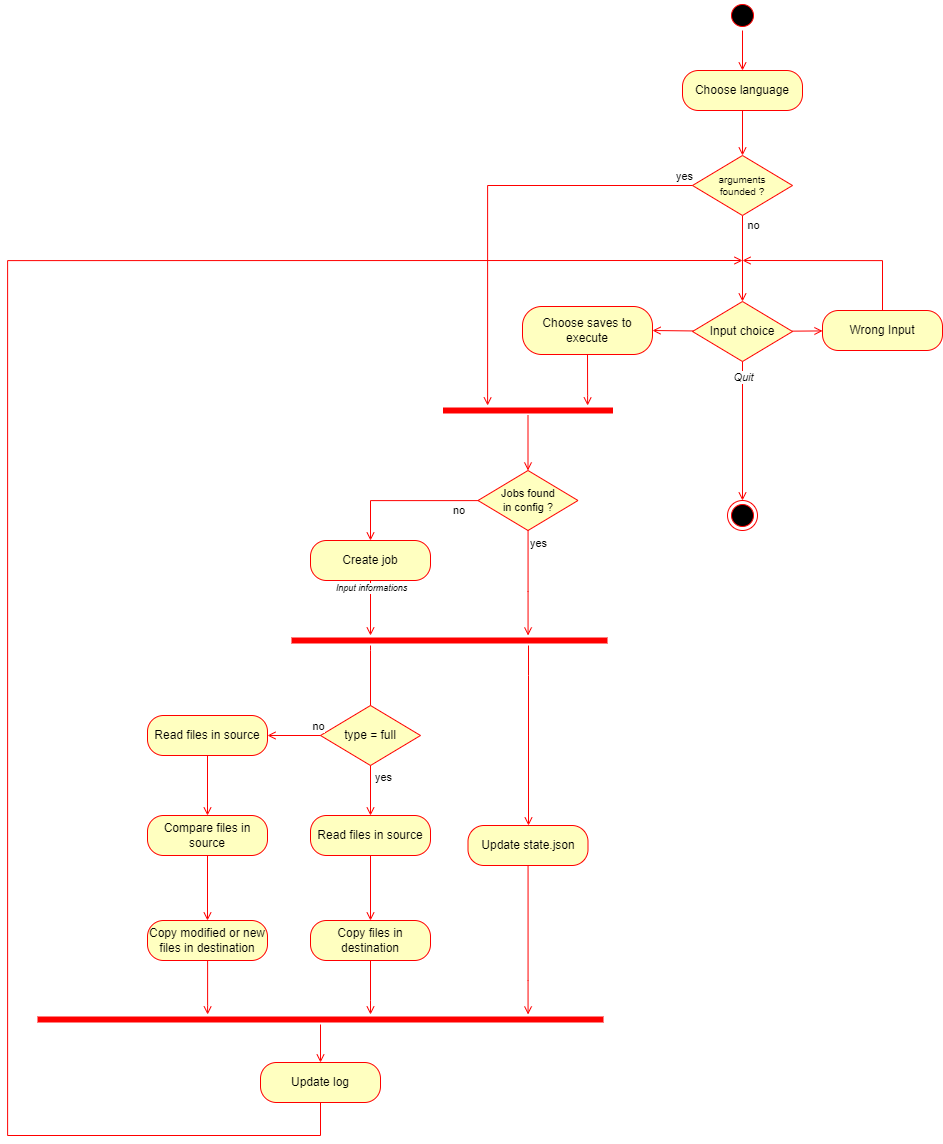

The diagram above was exported from draw.io. Its source (the exported page's mxGraphModel, read from the mxfile embedded in the PNG):
<mxGraphModel dx="2596" dy="1789" grid="1" gridSize="5" guides="1" tooltips="1" connect="1" arrows="1" fold="1" page="0" pageScale="1" pageWidth="827" pageHeight="1169" math="0" shadow="0">
  <root>
    <mxCell id="0" />
    <mxCell id="1" parent="0" />
    <mxCell id="qoyQHaDSlfBXNP1MC10_-1" value="" style="ellipse;html=1;shape=startState;fillColor=#000000;strokeColor=#ff0000;" parent="1" vertex="1">
      <mxGeometry x="695" y="-30" width="30" height="30" as="geometry" />
    </mxCell>
    <mxCell id="qoyQHaDSlfBXNP1MC10_-2" value="" style="html=1;verticalAlign=bottom;endArrow=open;endSize=6;strokeColor=#ff0000;rounded=0;startSize=6;" parent="1" source="qoyQHaDSlfBXNP1MC10_-1" target="qoyQHaDSlfBXNP1MC10_-6" edge="1">
      <mxGeometry relative="1" as="geometry">
        <mxPoint x="710" y="4" as="targetPoint" />
        <mxPoint x="722" y="-60" as="sourcePoint" />
      </mxGeometry>
    </mxCell>
    <mxCell id="qoyQHaDSlfBXNP1MC10_-6" value="Choose language" style="rounded=1;whiteSpace=wrap;html=1;arcSize=40;fontColor=#000000;fillColor=#ffffc0;strokeColor=#ff0000;" parent="1" vertex="1">
      <mxGeometry x="650" y="40" width="120" height="40" as="geometry" />
    </mxCell>
    <mxCell id="QpSXgzwrTNvm4vXQkda8-15" value="Choose saves to execute" style="rounded=1;whiteSpace=wrap;html=1;arcSize=40;fontColor=#000000;fillColor=#ffffc0;strokeColor=#ff0000;" parent="1" vertex="1">
      <mxGeometry x="490" y="276" width="130" height="48" as="geometry" />
    </mxCell>
    <mxCell id="QpSXgzwrTNvm4vXQkda8-44" value="Create job" style="rounded=1;whiteSpace=wrap;html=1;arcSize=40;fontColor=#000000;fillColor=#ffffc0;strokeColor=#ff0000;" parent="1" vertex="1">
      <mxGeometry x="278" y="510" width="120" height="40" as="geometry" />
    </mxCell>
    <mxCell id="QpSXgzwrTNvm4vXQkda8-74" value="Jobs found&lt;div&gt;in config ?&lt;/div&gt;" style="rhombus;whiteSpace=wrap;html=1;fontColor=#000000;fillColor=#ffffc0;strokeColor=#ff0000;fontSize=11;" parent="1" vertex="1">
      <mxGeometry x="445.5" y="440" width="100" height="60" as="geometry" />
    </mxCell>
    <mxCell id="QpSXgzwrTNvm4vXQkda8-75" value="no" style="html=1;align=left;verticalAlign=bottom;endArrow=open;endSize=6;strokeColor=#ff0000;rounded=0;startSize=6;edgeStyle=orthogonalEdgeStyle;" parent="1" source="QpSXgzwrTNvm4vXQkda8-74" target="QpSXgzwrTNvm4vXQkda8-44" edge="1">
      <mxGeometry x="-0.6249" y="19" relative="1" as="geometry">
        <mxPoint as="offset" />
        <mxPoint x="450" y="453" as="sourcePoint" />
        <mxPoint x="387.5" y="455" as="targetPoint" />
      </mxGeometry>
    </mxCell>
    <mxCell id="QpSXgzwrTNvm4vXQkda8-76" value="yes" style="html=1;align=left;verticalAlign=top;endArrow=open;endSize=6;strokeColor=#ff0000;rounded=0;startSize=6;edgeStyle=orthogonalEdgeStyle;" parent="1" source="QpSXgzwrTNvm4vXQkda8-74" target="NXTiaXcx9hXpE_13HeV3-1" edge="1">
      <mxGeometry x="-1" relative="1" as="geometry">
        <mxPoint x="515" y="548" as="targetPoint" />
        <Array as="points">
          <mxPoint x="496" y="561" />
          <mxPoint x="495" y="561" />
        </Array>
      </mxGeometry>
    </mxCell>
    <mxCell id="QpSXgzwrTNvm4vXQkda8-77" value="" style="html=1;verticalAlign=bottom;endArrow=open;endSize=6;strokeColor=#ff0000;rounded=0;exitX=0.5;exitY=1;exitDx=0;exitDy=0;startSize=6;edgeStyle=orthogonalEdgeStyle;" parent="1" source="QpSXgzwrTNvm4vXQkda8-15" target="NXTiaXcx9hXpE_13HeV3-9" edge="1">
      <mxGeometry relative="1" as="geometry">
        <mxPoint x="574.71" y="320.39" as="sourcePoint" />
        <mxPoint x="573" y="360" as="targetPoint" />
        <Array as="points">
          <mxPoint x="555" y="365" />
          <mxPoint x="555" y="365" />
        </Array>
      </mxGeometry>
    </mxCell>
    <mxCell id="QpSXgzwrTNvm4vXQkda8-85" value="" style="ellipse;html=1;shape=endState;fillColor=#000000;strokeColor=#ff0000;" parent="1" vertex="1">
      <mxGeometry x="695" y="470" width="30" height="30" as="geometry" />
    </mxCell>
    <mxCell id="QpSXgzwrTNvm4vXQkda8-90" value="" style="html=1;verticalAlign=bottom;endArrow=open;endSize=6;strokeColor=#ff0000;rounded=0;entryX=0.5;entryY=0;entryDx=0;entryDy=0;endFill=0;startSize=6;" parent="1" source="NXTiaXcx9hXpE_13HeV3-6" target="QpSXgzwrTNvm4vXQkda8-102" edge="1">
      <mxGeometry relative="1" as="geometry">
        <mxPoint x="710.088" y="204" as="sourcePoint" />
        <mxPoint x="710" y="274" as="targetPoint" />
      </mxGeometry>
    </mxCell>
    <mxCell id="NXTiaXcx9hXpE_13HeV3-13" value="no" style="edgeLabel;html=1;align=center;verticalAlign=middle;resizable=0;points=[];" parent="QpSXgzwrTNvm4vXQkda8-90" vertex="1" connectable="0">
      <mxGeometry x="-0.8024" y="4" relative="1" as="geometry">
        <mxPoint x="6" as="offset" />
      </mxGeometry>
    </mxCell>
    <mxCell id="QpSXgzwrTNvm4vXQkda8-93" value="" style="html=1;verticalAlign=bottom;endArrow=open;endSize=6;strokeColor=#ff0000;rounded=0;edgeStyle=orthogonalEdgeStyle;startSize=6;" parent="1" source="GC12ge2MHeEFYHPx2Hy0-1" edge="1">
      <mxGeometry relative="1" as="geometry">
        <Array as="points">
          <mxPoint x="288" y="1105" />
          <mxPoint x="-25" y="1105" />
          <mxPoint x="-25" y="230" />
        </Array>
        <mxPoint x="390" y="732" as="sourcePoint" />
        <mxPoint x="710" y="230" as="targetPoint" />
      </mxGeometry>
    </mxCell>
    <mxCell id="QpSXgzwrTNvm4vXQkda8-102" value="Input choice" style="rhombus;whiteSpace=wrap;html=1;fontColor=#000000;fillColor=#ffffc0;strokeColor=#ff0000;" parent="1" vertex="1">
      <mxGeometry x="660" y="271" width="100" height="60" as="geometry" />
    </mxCell>
    <mxCell id="QpSXgzwrTNvm4vXQkda8-103" value="" style="html=1;align=left;verticalAlign=bottom;endArrow=open;endSize=6;strokeColor=#ff0000;rounded=0;startSize=6;" parent="1" source="QpSXgzwrTNvm4vXQkda8-102" target="QpSXgzwrTNvm4vXQkda8-85" edge="1">
      <mxGeometry x="-1" relative="1" as="geometry">
        <mxPoint x="710" y="370" as="targetPoint" />
      </mxGeometry>
    </mxCell>
    <mxCell id="NXTiaXcx9hXpE_13HeV3-17" value="Quit" style="edgeLabel;html=1;align=center;verticalAlign=middle;resizable=0;points=[];fontStyle=2" parent="QpSXgzwrTNvm4vXQkda8-103" vertex="1" connectable="0">
      <mxGeometry x="-0.723" y="2" relative="1" as="geometry">
        <mxPoint x="-2" y="-5" as="offset" />
      </mxGeometry>
    </mxCell>
    <mxCell id="QpSXgzwrTNvm4vXQkda8-104" value="" style="html=1;align=left;verticalAlign=top;endArrow=open;endSize=6;strokeColor=#ff0000;rounded=0;entryX=1;entryY=0.5;entryDx=0;entryDy=0;startSize=6;" parent="1" source="QpSXgzwrTNvm4vXQkda8-102" target="QpSXgzwrTNvm4vXQkda8-15" edge="1">
      <mxGeometry x="-0.3333" y="22" relative="1" as="geometry">
        <mxPoint as="offset" />
        <mxPoint x="748" y="380" as="targetPoint" />
      </mxGeometry>
    </mxCell>
    <mxCell id="QpSXgzwrTNvm4vXQkda8-108" value="" style="html=1;verticalAlign=bottom;endArrow=open;endSize=6;strokeColor=#ff0000;rounded=0;startSize=6;" parent="1" source="QpSXgzwrTNvm4vXQkda8-102" target="QpSXgzwrTNvm4vXQkda8-109" edge="1">
      <mxGeometry relative="1" as="geometry">
        <mxPoint x="750" y="300" as="sourcePoint" />
        <mxPoint x="822" y="300" as="targetPoint" />
      </mxGeometry>
    </mxCell>
    <mxCell id="QpSXgzwrTNvm4vXQkda8-109" value="Wrong Input" style="rounded=1;whiteSpace=wrap;html=1;arcSize=40;fontColor=#000000;fillColor=#ffffc0;strokeColor=#ff0000;" parent="1" vertex="1">
      <mxGeometry x="790" y="280" width="120" height="40" as="geometry" />
    </mxCell>
    <mxCell id="QpSXgzwrTNvm4vXQkda8-110" value="" style="html=1;verticalAlign=bottom;endArrow=open;endSize=6;strokeColor=#ff0000;rounded=0;endFill=0;edgeStyle=orthogonalEdgeStyle;startSize=6;" parent="1" source="QpSXgzwrTNvm4vXQkda8-109" edge="1">
      <mxGeometry relative="1" as="geometry">
        <Array as="points">
          <mxPoint x="850" y="230" />
        </Array>
        <mxPoint x="752" y="310" as="sourcePoint" />
        <mxPoint x="710" y="230" as="targetPoint" />
      </mxGeometry>
    </mxCell>
    <mxCell id="NXTiaXcx9hXpE_13HeV3-1" value="" style="shape=line;html=1;strokeWidth=6;strokeColor=#ff0000;" parent="1" vertex="1">
      <mxGeometry x="259" y="605" width="316" height="10" as="geometry" />
    </mxCell>
    <mxCell id="NXTiaXcx9hXpE_13HeV3-3" value="" style="html=1;align=left;verticalAlign=top;endArrow=open;endSize=6;strokeColor=#ff0000;rounded=0;startSize=6;edgeStyle=orthogonalEdgeStyle;" parent="1" source="QpSXgzwrTNvm4vXQkda8-44" target="NXTiaXcx9hXpE_13HeV3-1" edge="1">
      <mxGeometry x="-0.6538" y="5" relative="1" as="geometry">
        <mxPoint as="offset" />
        <mxPoint x="325" y="622" as="targetPoint" />
        <mxPoint x="335" y="510" as="sourcePoint" />
        <Array as="points">
          <mxPoint x="338" y="610" />
          <mxPoint x="338" y="610" />
        </Array>
      </mxGeometry>
    </mxCell>
    <mxCell id="NXTiaXcx9hXpE_13HeV3-15" value="Input informations" style="edgeLabel;html=1;align=center;verticalAlign=middle;resizable=0;points=[];fontStyle=2;fontSize=9;" parent="NXTiaXcx9hXpE_13HeV3-3" vertex="1" connectable="0">
      <mxGeometry x="-0.6561" y="2" relative="1" as="geometry">
        <mxPoint x="-2" y="-2" as="offset" />
      </mxGeometry>
    </mxCell>
    <mxCell id="NXTiaXcx9hXpE_13HeV3-5" value="" style="html=1;verticalAlign=bottom;endArrow=open;endSize=6;strokeColor=#ff0000;rounded=0;startSize=6;edgeStyle=orthogonalEdgeStyle;" parent="1" source="NXTiaXcx9hXpE_13HeV3-1" target="GC12ge2MHeEFYHPx2Hy0-3" edge="1">
      <mxGeometry relative="1" as="geometry">
        <mxPoint x="487.5" y="632" as="sourcePoint" />
        <mxPoint x="165.5" y="396" as="targetPoint" />
        <Array as="points">
          <mxPoint x="496" y="645" />
          <mxPoint x="496" y="645" />
        </Array>
      </mxGeometry>
    </mxCell>
    <mxCell id="QpSXgzwrTNvm4vXQkda8-69" value="Copy files in destination" style="rounded=1;whiteSpace=wrap;html=1;arcSize=40;fontColor=#000000;fillColor=#ffffc0;strokeColor=#ff0000;" parent="1" vertex="1">
      <mxGeometry x="278" y="890" width="120" height="40" as="geometry" />
    </mxCell>
    <mxCell id="NXTiaXcx9hXpE_13HeV3-6" value="arguments&lt;div&gt;founded ?&lt;/div&gt;" style="rhombus;whiteSpace=wrap;html=1;fontColor=#000000;fillColor=#ffffc0;strokeColor=#ff0000;fontSize=10;" parent="1" vertex="1">
      <mxGeometry x="660" y="125" width="100" height="60" as="geometry" />
    </mxCell>
    <mxCell id="NXTiaXcx9hXpE_13HeV3-7" value="" style="html=1;verticalAlign=bottom;endArrow=open;endSize=6;strokeColor=#ff0000;rounded=0;endFill=0;startSize=6;" parent="1" source="qoyQHaDSlfBXNP1MC10_-6" target="NXTiaXcx9hXpE_13HeV3-6" edge="1">
      <mxGeometry relative="1" as="geometry">
        <mxPoint x="720" y="180" as="sourcePoint" />
        <mxPoint x="720" y="286" as="targetPoint" />
      </mxGeometry>
    </mxCell>
    <mxCell id="NXTiaXcx9hXpE_13HeV3-8" value="" style="html=1;verticalAlign=bottom;endArrow=open;endSize=6;strokeColor=#ff0000;rounded=0;exitX=0;exitY=0.5;exitDx=0;exitDy=0;startSize=6;edgeStyle=orthogonalEdgeStyle;" parent="1" source="NXTiaXcx9hXpE_13HeV3-6" target="NXTiaXcx9hXpE_13HeV3-9" edge="1">
      <mxGeometry relative="1" as="geometry">
        <mxPoint x="620" y="150" as="sourcePoint" />
        <mxPoint x="470" y="375" as="targetPoint" />
        <Array as="points">
          <mxPoint x="455" y="155" />
        </Array>
      </mxGeometry>
    </mxCell>
    <mxCell id="NXTiaXcx9hXpE_13HeV3-12" value="yes" style="edgeLabel;html=1;align=center;verticalAlign=middle;resizable=0;points=[];" parent="NXTiaXcx9hXpE_13HeV3-8" vertex="1" connectable="0">
      <mxGeometry x="-0.8405" y="-3" relative="1" as="geometry">
        <mxPoint x="24" y="-7" as="offset" />
      </mxGeometry>
    </mxCell>
    <mxCell id="NXTiaXcx9hXpE_13HeV3-9" value="" style="shape=line;html=1;strokeWidth=6;strokeColor=#ff0000;" parent="1" vertex="1">
      <mxGeometry x="410.5" y="375" width="170" height="10" as="geometry" />
    </mxCell>
    <mxCell id="NXTiaXcx9hXpE_13HeV3-11" value="" style="html=1;verticalAlign=bottom;endArrow=open;endSize=6;strokeColor=#ff0000;rounded=0;startSize=6;" parent="1" source="NXTiaXcx9hXpE_13HeV3-9" target="QpSXgzwrTNvm4vXQkda8-74" edge="1">
      <mxGeometry relative="1" as="geometry">
        <mxPoint x="513" y="382" as="sourcePoint" />
        <mxPoint x="512.36" y="418.5" as="targetPoint" />
      </mxGeometry>
    </mxCell>
    <mxCell id="GC12ge2MHeEFYHPx2Hy0-1" value="Update log" style="rounded=1;whiteSpace=wrap;html=1;arcSize=40;fontColor=#000000;fillColor=#ffffc0;strokeColor=#ff0000;" parent="1" vertex="1">
      <mxGeometry x="228" y="1032" width="120" height="40" as="geometry" />
    </mxCell>
    <mxCell id="GC12ge2MHeEFYHPx2Hy0-3" value="Update state.json" style="rounded=1;whiteSpace=wrap;html=1;arcSize=40;fontColor=#000000;fillColor=#ffffc0;strokeColor=#ff0000;" parent="1" vertex="1">
      <mxGeometry x="435.5" y="795" width="120" height="40" as="geometry" />
    </mxCell>
    <mxCell id="GC12ge2MHeEFYHPx2Hy0-4" value="" style="html=1;verticalAlign=bottom;endArrow=open;endSize=6;strokeColor=#ff0000;rounded=0;startSize=6;edgeStyle=orthogonalEdgeStyle;" parent="1" source="NXTiaXcx9hXpE_13HeV3-1" target="wIxGTXI_luO9IfxlsG9D-2" edge="1">
      <mxGeometry relative="1" as="geometry">
        <mxPoint x="331.5" y="632" as="sourcePoint" />
        <mxPoint x="332.5" y="677" as="targetPoint" />
        <Array as="points">
          <mxPoint x="338" y="620" />
          <mxPoint x="338" y="620" />
        </Array>
      </mxGeometry>
    </mxCell>
    <mxCell id="wIxGTXI_luO9IfxlsG9D-17" value="yes" style="edgeLabel;html=1;align=center;verticalAlign=middle;resizable=0;points=[];" vertex="1" connectable="0" parent="GC12ge2MHeEFYHPx2Hy0-4">
      <mxGeometry x="0.5324" y="-1" relative="1" as="geometry">
        <mxPoint x="13" as="offset" />
      </mxGeometry>
    </mxCell>
    <mxCell id="GC12ge2MHeEFYHPx2Hy0-5" value="" style="html=1;verticalAlign=bottom;endArrow=open;endSize=6;strokeColor=#ff0000;rounded=0;startSize=6;edgeStyle=orthogonalEdgeStyle;" parent="1" source="GC12ge2MHeEFYHPx2Hy0-3" target="GC12ge2MHeEFYHPx2Hy0-6" edge="1">
      <mxGeometry relative="1" as="geometry">
        <mxPoint x="487" y="717" as="sourcePoint" />
        <mxPoint x="488" y="757" as="targetPoint" />
        <Array as="points">
          <mxPoint x="495" y="950" />
          <mxPoint x="495" y="950" />
        </Array>
      </mxGeometry>
    </mxCell>
    <mxCell id="GC12ge2MHeEFYHPx2Hy0-6" value="" style="shape=line;html=1;strokeWidth=6;strokeColor=#ff0000;" parent="1" vertex="1">
      <mxGeometry x="5" y="984" width="566" height="10" as="geometry" />
    </mxCell>
    <mxCell id="GC12ge2MHeEFYHPx2Hy0-7" value="" style="html=1;verticalAlign=bottom;endArrow=open;endSize=6;strokeColor=#ff0000;rounded=0;startSize=6;" parent="1" source="GC12ge2MHeEFYHPx2Hy0-6" target="GC12ge2MHeEFYHPx2Hy0-1" edge="1">
      <mxGeometry relative="1" as="geometry">
        <mxPoint x="396" y="992" as="sourcePoint" />
        <mxPoint x="396.5" y="1032" as="targetPoint" />
      </mxGeometry>
    </mxCell>
    <mxCell id="wIxGTXI_luO9IfxlsG9D-2" value="Read files in source" style="rounded=1;whiteSpace=wrap;html=1;arcSize=40;fontColor=#000000;fillColor=#ffffc0;strokeColor=#ff0000;" vertex="1" parent="1">
      <mxGeometry x="278" y="785" width="120" height="40" as="geometry" />
    </mxCell>
    <mxCell id="wIxGTXI_luO9IfxlsG9D-5" value="" style="html=1;verticalAlign=bottom;endArrow=open;endSize=6;strokeColor=#ff0000;rounded=0;startSize=6;edgeStyle=orthogonalEdgeStyle;" edge="1" parent="1" source="wIxGTXI_luO9IfxlsG9D-2" target="QpSXgzwrTNvm4vXQkda8-69">
      <mxGeometry relative="1" as="geometry">
        <mxPoint x="343" y="780" as="sourcePoint" />
        <mxPoint x="343" y="797" as="targetPoint" />
        <Array as="points" />
      </mxGeometry>
    </mxCell>
    <mxCell id="wIxGTXI_luO9IfxlsG9D-6" value="type = full" style="rhombus;whiteSpace=wrap;html=1;fontColor=#000000;fillColor=#ffffc0;strokeColor=#ff0000;" vertex="1" parent="1">
      <mxGeometry x="288" y="675" width="100" height="60" as="geometry" />
    </mxCell>
    <mxCell id="wIxGTXI_luO9IfxlsG9D-7" value="Read files in source" style="rounded=1;whiteSpace=wrap;html=1;arcSize=40;fontColor=#000000;fillColor=#ffffc0;strokeColor=#ff0000;" vertex="1" parent="1">
      <mxGeometry x="115" y="685" width="120" height="40" as="geometry" />
    </mxCell>
    <mxCell id="wIxGTXI_luO9IfxlsG9D-9" value="Compare files in source" style="rounded=1;whiteSpace=wrap;html=1;arcSize=40;fontColor=#000000;fillColor=#ffffc0;strokeColor=#ff0000;" vertex="1" parent="1">
      <mxGeometry x="115" y="785" width="120" height="40" as="geometry" />
    </mxCell>
    <mxCell id="wIxGTXI_luO9IfxlsG9D-10" value="Copy modified or new files in destination" style="rounded=1;whiteSpace=wrap;html=1;arcSize=40;fontColor=#000000;fillColor=#ffffc0;strokeColor=#ff0000;" vertex="1" parent="1">
      <mxGeometry x="115" y="890" width="120" height="40" as="geometry" />
    </mxCell>
    <mxCell id="wIxGTXI_luO9IfxlsG9D-11" style="edgeStyle=orthogonalEdgeStyle;rounded=0;orthogonalLoop=1;jettySize=auto;html=1;exitX=0.5;exitY=1;exitDx=0;exitDy=0;" edge="1" parent="1" source="wIxGTXI_luO9IfxlsG9D-9" target="wIxGTXI_luO9IfxlsG9D-9">
      <mxGeometry relative="1" as="geometry" />
    </mxCell>
    <mxCell id="wIxGTXI_luO9IfxlsG9D-12" value="" style="html=1;verticalAlign=bottom;endArrow=open;endSize=6;strokeColor=#ff0000;rounded=0;startSize=6;edgeStyle=orthogonalEdgeStyle;" edge="1" parent="1" source="wIxGTXI_luO9IfxlsG9D-10" target="GC12ge2MHeEFYHPx2Hy0-6">
      <mxGeometry relative="1" as="geometry">
        <mxPoint x="85.95999999999998" y="855" as="sourcePoint" />
        <mxPoint x="85.95999999999998" y="1160" as="targetPoint" />
        <Array as="points">
          <mxPoint x="175" y="975" />
          <mxPoint x="175" y="975" />
        </Array>
      </mxGeometry>
    </mxCell>
    <mxCell id="wIxGTXI_luO9IfxlsG9D-13" value="" style="html=1;verticalAlign=bottom;endArrow=open;endSize=6;strokeColor=#ff0000;rounded=0;startSize=6;edgeStyle=orthogonalEdgeStyle;" edge="1" parent="1" source="QpSXgzwrTNvm4vXQkda8-69" target="GC12ge2MHeEFYHPx2Hy0-6">
      <mxGeometry relative="1" as="geometry">
        <mxPoint x="330" y="935" as="sourcePoint" />
        <mxPoint x="330" y="1205" as="targetPoint" />
        <Array as="points">
          <mxPoint x="338" y="970" />
          <mxPoint x="338" y="970" />
        </Array>
      </mxGeometry>
    </mxCell>
    <mxCell id="wIxGTXI_luO9IfxlsG9D-14" value="" style="html=1;verticalAlign=bottom;endArrow=open;endSize=6;strokeColor=#ff0000;rounded=0;startSize=6;edgeStyle=orthogonalEdgeStyle;" edge="1" parent="1" source="wIxGTXI_luO9IfxlsG9D-9" target="wIxGTXI_luO9IfxlsG9D-10">
      <mxGeometry relative="1" as="geometry">
        <mxPoint x="343" y="830" as="sourcePoint" />
        <mxPoint x="343" y="895" as="targetPoint" />
        <Array as="points" />
      </mxGeometry>
    </mxCell>
    <mxCell id="wIxGTXI_luO9IfxlsG9D-15" value="" style="html=1;verticalAlign=bottom;endArrow=open;endSize=6;strokeColor=#ff0000;rounded=0;startSize=6;edgeStyle=orthogonalEdgeStyle;" edge="1" parent="1" source="wIxGTXI_luO9IfxlsG9D-7" target="wIxGTXI_luO9IfxlsG9D-9">
      <mxGeometry relative="1" as="geometry">
        <mxPoint x="174.64" y="745" as="sourcePoint" />
        <mxPoint x="174.64" y="810" as="targetPoint" />
        <Array as="points" />
      </mxGeometry>
    </mxCell>
    <mxCell id="wIxGTXI_luO9IfxlsG9D-16" value="" style="html=1;verticalAlign=bottom;endArrow=open;endSize=6;strokeColor=#ff0000;rounded=0;startSize=6;edgeStyle=orthogonalEdgeStyle;" edge="1" parent="1" source="wIxGTXI_luO9IfxlsG9D-6" target="wIxGTXI_luO9IfxlsG9D-7">
      <mxGeometry relative="1" as="geometry">
        <mxPoint x="180" y="725" as="sourcePoint" />
        <mxPoint x="180" y="790" as="targetPoint" />
        <Array as="points" />
      </mxGeometry>
    </mxCell>
    <mxCell id="wIxGTXI_luO9IfxlsG9D-18" value="no" style="edgeLabel;html=1;align=center;verticalAlign=middle;resizable=0;points=[];" vertex="1" connectable="0" parent="wIxGTXI_luO9IfxlsG9D-16">
      <mxGeometry x="-0.2453" y="-1" relative="1" as="geometry">
        <mxPoint x="17" y="-9" as="offset" />
      </mxGeometry>
    </mxCell>
  </root>
</mxGraphModel>